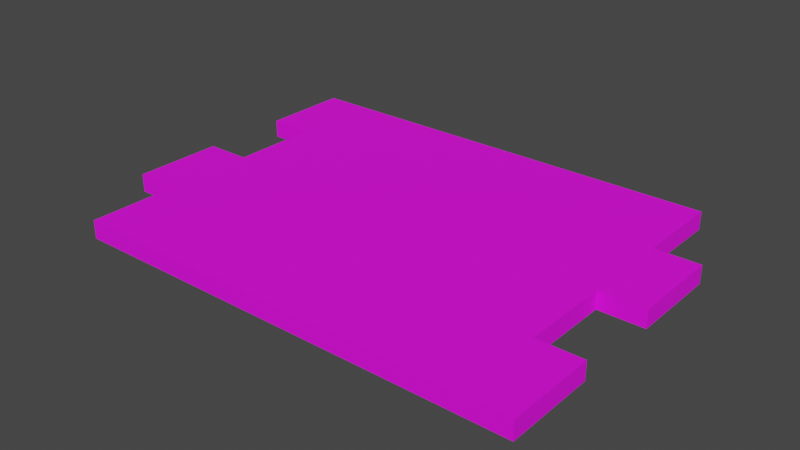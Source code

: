 # Source: wood.blend  (saved by Blender 2.90.8; exported with 4.5.12 LTS)
import bpy
from mathutils import Matrix  # noqa: F401  (used for matrix-valued properties, if any)

bpy.ops.wm.read_factory_settings(use_empty=True)
scene = bpy.context.scene
scene.name = 'Scene'

# ---- collections
col_collection = bpy.data.collections.new('Collection'); scene.collection.children.link(col_collection)

# ---- images (referenced by path relative to the original .blend; pixels are not part of the script)
import os
ASSET_DIR = os.environ.get("B2B_ASSET_DIR", "")  # directory of the original .blend (textures are referenced by path, not embedded)
HERE = os.path.dirname(os.path.abspath(__file__))  # packed textures are extracted next to this script under _unpacked/

def load_image(name, relpath, width, height, colorspace="sRGB"):
    """Load a texture the original file referenced (path relative to the .blend, or extracted next to this script)."""
    p = next((c for c in (os.path.join(HERE, relpath), os.path.join(ASSET_DIR, relpath)) if relpath and os.path.exists(c)), "")
    if p:
        img = bpy.data.images.load(p, check_existing=True)
        img.name = name
    else:  # same state as the original file: an image datablock whose file is absent (Cycles renders it pink)
        img = bpy.data.images.new(name, width, height)
        img.source = "FILE"
        img.filepath = "//" + (relpath or name)
    img.colorspace_settings.name = colorspace
    return img
img_55a434e9082bc520806c25373c780353_jpg = load_image('55a434e9082bc520806c25373c780353.jpg', '55a434e9082bc520806c25373c780353.jpg', 1024, 1024, 'sRGB')

# ---- materials (node trees are filled in below, after node groups)
mat_x = bpy.data.materials.new('材質')

# ---- material node trees
mat_x.use_nodes = True; mat_x.node_tree.nodes.clear()
_N = mat_x.node_tree.nodes; _L = mat_x.node_tree.links
n0 = _N.new('ShaderNodeBsdfPrincipled'); n0.name = 'Principled BSDF'; n0.location = (10, 300)
n0.distribution = 'GGX'
n0.subsurface_method = 'BURLEY'
n0.inputs[2].default_value = 0.7482
n0.inputs[3].default_value = 1.45
n0.inputs[13].default_value = 0.3723
n0.inputs[27].default_value = (0.0, 0.0, 0.0, 1.0)
n0.inputs[28].default_value = 1.0
n1 = _N.new('ShaderNodeOutputMaterial'); n1.name = 'Material Output'; n1.location = (300, 300)
n2 = _N.new('ShaderNodeTexImage'); n2.name = '影像紋理'; n2.location = (-280, 280)
n2.image = img_55a434e9082bc520806c25373c780353_jpg
_L.new(n0.outputs[0], n1.inputs[0])
_L.new(n2.outputs[0], n0.inputs[0])
n1.is_active_output = True

# ---- world
world_world = bpy.data.worlds.new('World'); scene.world = world_world
world_world.use_nodes = True; world_world.node_tree.nodes.clear()
_N = world_world.node_tree.nodes; _L = world_world.node_tree.links
n0 = _N.new('ShaderNodeOutputWorld'); n0.name = 'World Output'; n0.location = (300, 300)
n1 = _N.new('ShaderNodeBackground'); n1.name = 'Background'; n1.location = (10, 300)
n1.inputs[0].default_value = (0.05088, 0.05088, 0.05088, 1.0)
_L.new(n1.outputs[0], n0.inputs[0])
n0.is_active_output = True
world_world.color = (0.05088, 0.05088, 0.05088)
world_world.use_sun_shadow = False
world_world.sun_shadow_jitter_overblur = 0.0

# ---- meshes
me_003 = bpy.data.meshes.new('立方體.003')
me_003.from_pydata([(5.0, -1.0, -0.2), (5.0, -1.0, 0.2), (5.0, 1.0, -0.2), (5.0, 1.0, 0.2), (0.0, -1.0, -0.2), (0.0, -1.0, 0.2), (0.0, 1.0, -0.2), (0.0, 1.0, 0.2), (-5.0, -1.0, -0.2), (-5.0, -1.0, 0.2), (-5.0, 1.0, -0.2), (-5.0, 1.0, 0.2), (4.0, 5.0, -0.2), (4.0, 5.0, 0.2), (4.0, 7.0, -0.2), (4.0, 7.0, 0.2), (-1.0, 5.0, -0.2), (-1.0, 5.0, 0.2), (-1.0, 7.0, -0.2), (-1.0, 7.0, 0.2), (-6.0, 5.0, -0.2), (-6.0, 5.0, 0.2), (-6.0, 7.0, -0.2), (-6.0, 7.0, 0.2), (5.0, 3.0, -0.2), (5.0, 3.0, 0.2), (5.0, 5.0, -0.2), (5.0, 5.0, 0.2), (0.0, 3.0, -0.2), (0.0, 3.0, 0.2), (0.0, 5.0, -0.2), (0.0, 5.0, 0.2), (-5.0, 3.0, -0.2), (-5.0, 3.0, 0.2), (-5.0, 5.0, -0.2), (-5.0, 5.0, 0.2), (4.0, 1.0, -0.2), (4.0, 1.0, 0.2), (4.0, 3.0, -0.2), (4.0, 3.0, 0.2), (-1.0, 1.0, -0.2), (-1.0, 1.0, 0.2), (-1.0, 3.0, -0.2), (-1.0, 3.0, 0.2), (-6.0, 1.0, -0.2), (-6.0, 1.0, 0.2), (-6.0, 3.0, -0.2), (-6.0, 3.0, 0.2)], [], [(6, 7, 3, 2), (2, 3, 1, 0), (0, 1, 5, 4), (6, 2, 0, 4), (3, 7, 5, 1), (4, 6, 7, 5), (6, 10, 11, 7), (10, 8, 9, 11), (8, 4, 5, 9), (6, 4, 8, 10), (11, 9, 5, 7), (18, 19, 15, 14), (14, 15, 13, 12), (12, 13, 17, 16), (18, 14, 12, 16), (15, 19, 17, 13), (16, 18, 19, 17), (18, 22, 23, 19), (22, 20, 21, 23), (20, 16, 17, 21), (18, 16, 20, 22), (23, 21, 17, 19), (30, 31, 27, 26), (26, 27, 25, 24), (24, 25, 29, 28), (30, 26, 24, 28), (27, 31, 29, 25), (28, 30, 31, 29), (30, 34, 35, 31), (34, 32, 33, 35), (32, 28, 29, 33), (30, 28, 32, 34), (35, 33, 29, 31), (42, 43, 39, 38), (38, 39, 37, 36), (36, 37, 41, 40), (42, 38, 36, 40), (39, 43, 41, 37), (40, 42, 43, 41), (42, 46, 47, 43), (46, 44, 45, 47), (44, 40, 41, 45), (42, 40, 44, 46), (47, 45, 41, 43)])
_uv = me_003.uv_layers.new(name='UVMap')
_uv.uv.foreach_set('vector', [1.523, 0.419, 1.484, 0.419, 1.484, 0.01415, 1.523, 0.01415, 0.1413, 0.9858, 0.1019, 0.9858, 0.1019, 0.8239, 0.1413, 0.8239, 1.523, 0.01415, 1.563, 0.01415, 1.563, 0.419, 1.523, 0.419, 0.852, 0.419, 0.852, 0.01415, 1.049, 0.01415, 1.049, 0.419, 0.6546, 0.01415, 0.6546, 0.419, 0.4572, 0.419, 0.4572, 0.01415, -0.01658, 0.8239, -0.01658, 0.9858, -0.05606, 0.9858, -0.05606, 0.8239, 1.523, 0.419, 1.523, 0.8239, 1.484, 0.8239, 1.484, 0.419, 0.1808, 0.8239, 0.1808, 0.9858, 0.1413, 0.9858, 0.1413, 0.8239, 1.523, 0.8239, 1.523, 0.419, 1.563, 0.419, 1.563, 0.8239, 0.852, 0.419, 1.049, 0.419, 1.049, 0.8239, 0.852, 0.8239, 0.6546, 0.8239, 0.4572, 0.8239, 0.4572, 0.419, 0.6546, 0.419, 1.76, 0.419, 1.721, 0.419, 1.721, 0.01415, 1.76, 0.01415, 0.06238, 0.9858, 0.0229, 0.9858, 0.0229, 0.8239, 0.06238, 0.8239, 1.602, 0.01415, 1.642, 0.01415, 1.642, 0.419, 1.602, 0.419, 0.2598, 0.419, 0.2598, 0.01415, 0.4572, 0.01415, 0.4572, 0.419, 0.2598, 0.01415, 0.2598, 0.419, 0.06238, 0.419, 0.06238, 0.01415, -0.05606, 0.8239, -0.05606, 0.9858, -0.09554, 0.9858, -0.09554, 0.8239, 1.76, 0.419, 1.76, 0.8239, 1.721, 0.8239, 1.721, 0.419, 0.2598, 0.8239, 0.2598, 0.9858, 0.2203, 0.9858, 0.2203, 0.8239, 1.602, 0.8239, 1.602, 0.419, 1.642, 0.419, 1.642, 0.8239, 0.2598, 0.419, 0.4572, 0.419, 0.4572, 0.8239, 0.2598, 0.8239, 0.2598, 0.8239, 0.06238, 0.8239, 0.06238, 0.419, 0.2598, 0.419, 1.721, 0.419, 1.681, 0.419, 1.681, 0.01415, 1.721, 0.01415, 0.2993, 0.9858, 0.2598, 0.9858, 0.2598, 0.8239, 0.2993, 0.8239, 1.642, 0.01415, 1.681, 0.01415, 1.681, 0.419, 1.642, 0.419, 1.049, 0.419, 1.049, 0.01415, 1.247, 0.01415, 1.247, 0.419, -0.135, 0.8239, -0.135, 0.419, 0.06238, 0.419, 0.06238, 0.8239, 0.0229, 0.8239, 0.0229, 0.9858, -0.01658, 0.9858, -0.01658, 0.8239, 1.721, 0.419, 1.721, 0.8239, 1.681, 0.8239, 1.681, 0.419, 0.3387, 0.8239, 0.3387, 0.9858, 0.2993, 0.9858, 0.2993, 0.8239, 1.642, 0.8239, 1.642, 0.419, 1.681, 0.419, 1.681, 0.8239, 1.049, 0.419, 1.247, 0.419, 1.247, 0.8239, 1.049, 0.8239, -0.135, 0.01415, 0.06238, 0.01415, 0.06238, 0.419, -0.135, 0.419, 1.484, 0.419, 1.444, 0.419, 1.444, 0.01415, 1.484, 0.01415, 0.1019, 0.9858, 0.06238, 0.9858, 0.06238, 0.8239, 0.1019, 0.8239, 1.563, 0.01415, 1.602, 0.01415, 1.602, 0.419, 1.563, 0.419, 1.444, 0.419, 1.444, 0.8239, 1.247, 0.8239, 1.247, 0.419, 0.852, 0.01415, 0.852, 0.419, 0.6546, 0.419, 0.6546, 0.01415, -0.09554, 0.8239, -0.09554, 0.9858, -0.135, 0.9858, -0.135, 0.8239, 1.484, 0.419, 1.484, 0.8239, 1.444, 0.8239, 1.444, 0.419, 0.2203, 0.8239, 0.2203, 0.9858, 0.1808, 0.9858, 0.1808, 0.8239, 1.563, 0.8239, 1.563, 0.419, 1.602, 0.419, 1.602, 0.8239, 1.444, 0.419, 1.247, 0.419, 1.247, 0.01415, 1.444, 0.01415, 0.852, 0.8239, 0.6546, 0.8239, 0.6546, 0.419, 0.852, 0.419])
me_003.materials.append(mat_x)
me_003.materials.append(None)
me_003.use_remesh_fix_poles = True
me_003.use_remesh_preserve_attributes = False
me_003.use_mirror_vertex_groups = False
me_003.update()

# ---- objects
ob_003 = bpy.data.objects.new('立方體.003', me_003)

# ---- transforms, parenting, visibility, modifiers, constraints
ob_003.location = (1.0, -6.0, 0.0)
ob_003.lineart.crease_threshold = 0.0

# ---- collection membership
col_collection.objects.link(ob_003)

# ---- scene / render settings (as saved in the file)
scene.frame_start = 1; scene.frame_end = 250; scene.frame_set(0)
scene.render.engine = 'CYCLES'
scene.cycles.use_denoising = False
scene.cycles.samples = 128
scene.cycles.sampling_pattern = 'TABULATED_SOBOL'
scene.cycles.use_adaptive_sampling = False
scene.cycles.use_light_tree = False
scene.cycles.bake_type = 'DIFFUSE'
scene.view_settings.view_transform = 'Filmic'
bpy.context.view_layer.update()

# ---- added for rendering (the .blend has no active camera and no usable light): camera, sun
cam_auto = bpy.data.cameras.new('AutoCamera')
cam_auto.lens = 50.0
cam_auto.sensor_width = 36.0
cam_auto.clip_end = 1000.0
ob_auto_camera = bpy.data.objects.new('AutoCamera', cam_auto)
scene.collection.objects.link(ob_auto_camera)
ob_auto_camera.location = (13.0899, -18.1078, 10.0719)
ob_auto_camera.rotation_euler = (1.09748, -7.21219e-08, 0.694738)
scene.camera = ob_auto_camera
light_auto_sun = bpy.data.lights.new('AutoSun', 'SUN')
light_auto_sun.energy = 3.0
light_auto_sun.angle = 0.0523599
ob_auto_sun = bpy.data.objects.new('AutoSun', light_auto_sun)
scene.collection.objects.link(ob_auto_sun)
ob_auto_sun.rotation_euler = (0.872665, 0.174533, 0.523599)
bpy.context.view_layer.update()
